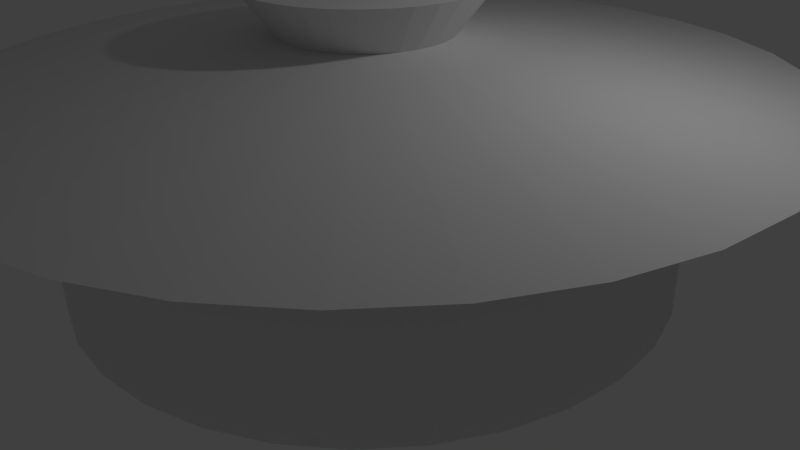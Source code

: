 # Source: ld-pot.blend  (saved by Blender 2.72.0; exported with 4.5.12 LTS)
import bpy
from mathutils import Matrix  # noqa: F401  (used for matrix-valued properties, if any)

bpy.ops.wm.read_factory_settings(use_empty=True)
scene = bpy.context.scene
scene.name = 'Scene'

# ---- collections
col_collection_1 = bpy.data.collections.new('Collection 1'); scene.collection.children.link(col_collection_1)

# ---- world
world_world = bpy.data.worlds.new('World'); scene.world = world_world
world_world.color = (0.05088, 0.05088, 0.05088)
world_world.use_sun_shadow = False
world_world.sun_shadow_jitter_overblur = 0.0
world_world.cycles.sampling_method = 'MANUAL'
world_world.cycles.sample_map_resolution = 256

# ---- cameras
cam_camera = bpy.data.cameras.new('Camera')
cam_camera.clip_end = 100.0
cam_camera.lens = 35.0
cam_camera.sensor_width = 32.0
cam_camera.sensor_height = 18.0
cam_camera.ortho_scale = 7.314
cam_camera.dof.focus_distance = 0.0
cam_camera.dof.aperture_fstop = 128.0

# ---- lights
light_lamp = bpy.data.lights.new('Lamp', 'POINT')
light_lamp.transmission_factor = 0.0
light_lamp.cutoff_distance = 30.0
light_lamp.energy = 100.0
light_lamp.shadow_buffer_clip_start = 1.001
light_lamp.shadow_soft_size = 0.1
light_lamp.shadow_maximum_resolution = 0.006
light_lamp.use_absolute_resolution = True
light_lamp.cycles.use_multiple_importance_sampling = False

# ---- meshes
me_circle = bpy.data.meshes.new('Circle')
me_circle.from_pydata([(0.0, 1.0, 0.0), (-0.1951, 0.9808, 0.0), (-0.3827, 0.9239, 0.0), (-0.5556, 0.8315, 0.0), (-0.7071, 0.7071, 0.0), (-0.8315, 0.5556, 0.0), (-0.9239, 0.3827, 0.0), (-0.9808, 0.1951, 0.0), (-1.0, 7.55e-08, 0.0), (-0.9808, -0.1951, 0.0), (-0.9239, -0.3827, 0.0), (-0.8315, -0.5556, 0.0), (-0.7071, -0.7071, 0.0), (-0.5556, -0.8315, 0.0), (-0.3827, -0.9239, 0.0), (-0.1951, -0.9808, 0.0), (3.258e-07, -1.0, 0.0), (0.1951, -0.9808, 0.0), (0.3827, -0.9239, 0.0), (0.5556, -0.8315, 0.0), (0.7071, -0.7071, 0.0), (0.8315, -0.5556, 0.0), (0.9239, -0.3827, 0.0), (0.9808, -0.1951, 0.0), (1.0, 9.656e-07, 0.0), (0.9808, 0.1951, 0.0), (0.9239, 0.3827, 0.0), (0.8315, 0.5556, 0.0), (0.7071, 0.7071, 0.0), (0.5556, 0.8315, 0.0), (0.3827, 0.9239, 0.0), (0.1951, 0.9808, 0.0), (0.0, 1.0, 0.6271), (-0.1951, 0.9808, 0.6271), (-0.3827, 0.9239, 0.6271), (-0.5556, 0.8315, 0.6271), (-0.7071, 0.7071, 0.6271), (-0.8315, 0.5556, 0.6271), (-0.9239, 0.3827, 0.6271), (-0.9808, 0.1951, 0.6271), (-1.0, 7.55e-08, 0.6271), (-0.9808, -0.1951, 0.6271), (-0.9239, -0.3827, 0.6271), (-0.8315, -0.5556, 0.6271), (-0.7071, -0.7071, 0.6271), (-0.5556, -0.8315, 0.6271), (-0.3827, -0.9239, 0.6271), (-0.1951, -0.9808, 0.6271), (3.258e-07, -1.0, 0.6271), (0.1951, -0.9808, 0.6271), (0.3827, -0.9239, 0.6271), (0.5556, -0.8315, 0.6271), (0.7071, -0.7071, 0.6271), (0.8315, -0.5556, 0.6271), (0.9239, -0.3827, 0.6271), (0.9808, -0.1951, 0.6271), (1.0, 9.656e-07, 0.6271), (0.9808, 0.1951, 0.6271), (0.9239, 0.3827, 0.6271), (0.8315, 0.5556, 0.6271), (0.7071, 0.7071, 0.6271), (0.5556, 0.8315, 0.6271), (0.3827, 0.9239, 0.6271), (0.1951, 0.9808, 0.6271), (4.359e-08, 1.367, 0.6271), (-0.2667, 1.341, 0.6271), (-0.5232, 1.263, 0.6271), (-0.7595, 1.137, 0.6271), (-0.9667, 0.9667, 0.6271), (-1.137, 0.7595, 0.6271), (-1.263, 0.5232, 0.6271), (-1.341, 0.2667, 0.6271), (-1.367, -1.404e-09, 0.6271), (-1.341, -0.2667, 0.6271), (-1.263, -0.5232, 0.6271), (-1.137, -0.7595, 0.6271), (-0.9667, -0.9667, 0.6271), (-0.7595, -1.137, 0.6271), (-0.5232, -1.263, 0.6271), (-0.2667, -1.341, 0.6271), (4.89e-07, -1.367, 0.6271), (0.2667, -1.341, 0.6271), (0.5232, -1.263, 0.6271), (0.7595, -1.137, 0.6271), (0.9667, -0.9667, 0.6271), (1.137, -0.7595, 0.6271), (1.263, -0.5232, 0.6271), (1.341, -0.2667, 0.6271), (1.367, 1.215e-06, 0.6271), (1.341, 0.2667, 0.6271), (1.263, 0.5232, 0.6271), (1.137, 0.7595, 0.6271), (0.9667, 0.9667, 0.6271), (0.7595, 1.137, 0.6271), (0.5232, 1.263, 0.6271), (0.2667, 1.341, 0.6271), (-8.297e-08, 0.2782, 0.7774), (-0.05428, 0.2729, 0.7774), (-0.1065, 0.2571, 0.7774), (-0.1546, 0.2314, 0.7774), (-0.1968, 0.1968, 0.7774), (-0.2314, 0.1546, 0.7774), (-0.2571, 0.1065, 0.7774), (-0.2729, 0.05428, 0.7774), (-0.2782, 2.608e-07, 0.7774), (-0.2729, -0.05428, 0.7774), (-0.2571, -0.1065, 0.7774), (-0.2314, -0.1546, 0.7774), (-0.1968, -0.1967, 0.7774), (-0.1546, -0.2314, 0.7774), (-0.1065, -0.2571, 0.7774), (-0.05428, -0.2729, 0.7774), (7.693e-09, -0.2782, 0.7774), (0.05428, -0.2729, 0.7774), (0.1065, -0.2571, 0.7774), (0.1546, -0.2314, 0.7774), (0.1968, -0.1967, 0.7774), (0.2314, -0.1546, 0.7774), (0.2571, -0.1065, 0.7774), (0.2729, -0.05428, 0.7774), (0.2782, 5.085e-07, 0.7774), (0.2729, 0.05428, 0.7774), (0.2571, 0.1065, 0.7774), (0.2314, 0.1546, 0.7774), (0.1967, 0.1968, 0.7774), (0.1546, 0.2314, 0.7774), (0.1065, 0.2571, 0.7774), (0.05428, 0.2729, 0.7774), (-1.079e-07, 0.3939, 0.9274), (-0.07684, 0.3863, 0.9274), (-0.1507, 0.3639, 0.9274), (-0.2188, 0.3275, 0.9274), (-0.2785, 0.2785, 0.9274), (-0.3275, 0.2188, 0.9274), (-0.3639, 0.1507, 0.9274), (-0.3863, 0.07684, 0.9274), (-0.3939, 2.345e-07, 0.9274), (-0.3863, -0.07684, 0.9274), (-0.3639, -0.1507, 0.9274), (-0.3275, -0.2188, 0.9274), (-0.2785, -0.2785, 0.9274), (-0.2188, -0.3275, 0.9274), (-0.1507, -0.3639, 0.9274), (-0.07684, -0.3863, 0.9274), (2.047e-08, -0.3939, 0.9274), (0.07684, -0.3863, 0.9274), (0.1507, -0.3639, 0.9274), (0.2188, -0.3275, 0.9274), (0.2785, -0.2785, 0.9274), (0.3275, -0.2188, 0.9274), (0.3639, -0.1507, 0.9274), (0.3863, -0.07684, 0.9274), (0.3939, 5.851e-07, 0.9274), (0.3863, 0.07684, 0.9274), (0.3639, 0.1507, 0.9274), (0.3275, 0.2188, 0.9274), (0.2785, 0.2785, 0.9274), (0.2188, 0.3275, 0.9274), (0.1507, 0.3639, 0.9274), (0.07684, 0.3863, 0.9274)], [], [(1, 0, 31, 30, 29, 28, 27, 26, 25, 24, 23, 22, 21, 20, 19, 18, 17, 16, 15, 14, 13, 12, 11, 10, 9, 8, 7, 6, 5, 4, 3, 2), (48, 49, 81, 80), (21, 22, 54, 53), (8, 9, 41, 40), (22, 23, 55, 54), (9, 10, 42, 41), (23, 24, 56, 55), (10, 11, 43, 42), (24, 25, 57, 56), (11, 12, 44, 43), (25, 26, 58, 57), (12, 13, 45, 44), (26, 27, 59, 58), (13, 14, 46, 45), (0, 1, 33, 32), (27, 28, 60, 59), (14, 15, 47, 46), (1, 2, 34, 33), (28, 29, 61, 60), (15, 16, 48, 47), (2, 3, 35, 34), (29, 30, 62, 61), (16, 17, 49, 48), (3, 4, 36, 35), (30, 31, 63, 62), (17, 18, 50, 49), (4, 5, 37, 36), (31, 0, 32, 63), (18, 19, 51, 50), (5, 6, 38, 37), (19, 20, 52, 51), (6, 7, 39, 38), (20, 21, 53, 52), (7, 8, 40, 39), (83, 84, 116, 115), (35, 36, 68, 67), (62, 63, 95, 94), (49, 50, 82, 81), (36, 37, 69, 68), (63, 32, 64, 95), (50, 51, 83, 82), (37, 38, 70, 69), (51, 52, 84, 83), (38, 39, 71, 70), (52, 53, 85, 84), (39, 40, 72, 71), (53, 54, 86, 85), (40, 41, 73, 72), (54, 55, 87, 86), (41, 42, 74, 73), (55, 56, 88, 87), (42, 43, 75, 74), (56, 57, 89, 88), (43, 44, 76, 75), (57, 58, 90, 89), (44, 45, 77, 76), (58, 59, 91, 90), (45, 46, 78, 77), (32, 33, 65, 64), (59, 60, 92, 91), (46, 47, 79, 78), (33, 34, 66, 65), (60, 61, 93, 92), (47, 48, 80, 79), (34, 35, 67, 66), (61, 62, 94, 93), (118, 119, 151, 150), (70, 71, 103, 102), (84, 85, 117, 116), (71, 72, 104, 103), (85, 86, 118, 117), (72, 73, 105, 104), (86, 87, 119, 118), (73, 74, 106, 105), (87, 88, 120, 119), (74, 75, 107, 106), (88, 89, 121, 120), (75, 76, 108, 107), (89, 90, 122, 121), (76, 77, 109, 108), (90, 91, 123, 122), (77, 78, 110, 109), (64, 65, 97, 96), (91, 92, 124, 123), (78, 79, 111, 110), (65, 66, 98, 97), (92, 93, 125, 124), (79, 80, 112, 111), (66, 67, 99, 98), (93, 94, 126, 125), (80, 81, 113, 112), (67, 68, 100, 99), (94, 95, 127, 126), (81, 82, 114, 113), (68, 69, 101, 100), (95, 64, 96, 127), (82, 83, 115, 114), (69, 70, 102, 101), (129, 130, 131, 132, 133, 134, 135, 136, 137, 138, 139, 140, 141, 142, 143, 144, 145, 146, 147, 148, 149, 150, 151, 152, 153, 154, 155, 156, 157, 158, 159, 128), (105, 106, 138, 137), (119, 120, 152, 151), (106, 107, 139, 138), (120, 121, 153, 152), (107, 108, 140, 139), (121, 122, 154, 153), (108, 109, 141, 140), (122, 123, 155, 154), (109, 110, 142, 141), (96, 97, 129, 128), (123, 124, 156, 155), (110, 111, 143, 142), (97, 98, 130, 129), (124, 125, 157, 156), (111, 112, 144, 143), (98, 99, 131, 130), (125, 126, 158, 157), (112, 113, 145, 144), (99, 100, 132, 131), (126, 127, 159, 158), (113, 114, 146, 145), (100, 101, 133, 132), (127, 96, 128, 159), (114, 115, 147, 146), (101, 102, 134, 133), (115, 116, 148, 147), (102, 103, 135, 134), (116, 117, 149, 148), (103, 104, 136, 135), (117, 118, 150, 149), (104, 105, 137, 136)])
me_circle.use_remesh_preserve_volume = False
me_circle.use_remesh_preserve_attributes = False
me_circle.use_mirror_vertex_groups = False
me_circle.update()

# ---- curves / text
cu_surfcircle = bpy.data.curves.new('SurfCircle', 'CURVE')
cu_surfcircle.dimensions = '2D'
cu_surfcircle.use_path_clamp = True
cu_surfcircle.bevel_resolution = 0
cu_surfcircle.resolution_u = 4
cu_surfcircle.resolution_v = 4
cu_surfcircle.fill_mode = 'BOTH'

# ---- objects
ob_circle = bpy.data.objects.new('Circle', me_circle)
ob_surfcircle = bpy.data.objects.new('SurfCircle', cu_surfcircle)
ob_lamp = bpy.data.objects.new('Lamp', light_lamp)
ob_camera = bpy.data.objects.new('Camera', cam_camera)

# ---- transforms, parenting, visibility, modifiers, constraints
ob_circle.location = (0.0, 0.0, 0.0)
ob_circle.scale = (3.728, 3.728, 3.728)
ob_circle.lineart.crease_threshold = 0.0
ob_surfcircle.location = (0.0, 0.0, 0.0)
ob_surfcircle.scale = (3.254, 3.254, 3.254)
ob_surfcircle.empty_image_offset = (0.0, 0.0)
ob_surfcircle.lineart.crease_threshold = 0.0
ob_lamp.location = (4.076, 1.005, 5.904)
ob_lamp.rotation_euler = (0.6503, 0.05522, 1.866)
ob_lamp.lock_rotations_4d = False
ob_lamp.empty_display_type = 'ARROWS'
ob_lamp.color = (0.0, 0.0, 0.0, 0.0)
ob_lamp.lineart.crease_threshold = 0.0
ob_camera.location = (7.481, -6.508, 5.344)
ob_camera.rotation_euler = (1.109, 0.01082, 0.8149)
ob_camera.lock_rotations_4d = False
ob_camera.empty_display_type = 'ARROWS'
ob_camera.color = (0.0, 0.0, 0.0, 0.0)
ob_camera.display_type = 'WIRE'
ob_camera.lineart.crease_threshold = 0.0

# ---- collection membership
col_collection_1.objects.link(ob_circle)
col_collection_1.objects.link(ob_surfcircle)
col_collection_1.objects.link(ob_lamp)
col_collection_1.objects.link(ob_camera)

# ---- scene / render settings (as saved in the file)
scene.camera = ob_camera
scene.frame_start = 1; scene.frame_end = 250; scene.frame_set(1)
scene.render.engine = 'BLENDER_EEVEE_NEXT'
scene.render.resolution_percentage = 50
scene.render.dither_intensity = 0.0
scene.cycles.use_denoising = False
scene.cycles.samples = 10
scene.cycles.sampling_pattern = 'TABULATED_SOBOL'
scene.cycles.light_sampling_threshold = 0.0
scene.cycles.use_adaptive_sampling = False
scene.cycles.use_light_tree = False
scene.cycles.blur_glossy = 0.0
scene.cycles.pixel_filter_type = 'GAUSSIAN'
scene.cycles.sample_clamp_indirect = 0.0
scene.view_settings.view_transform = 'Standard'
bpy.context.view_layer.update()
